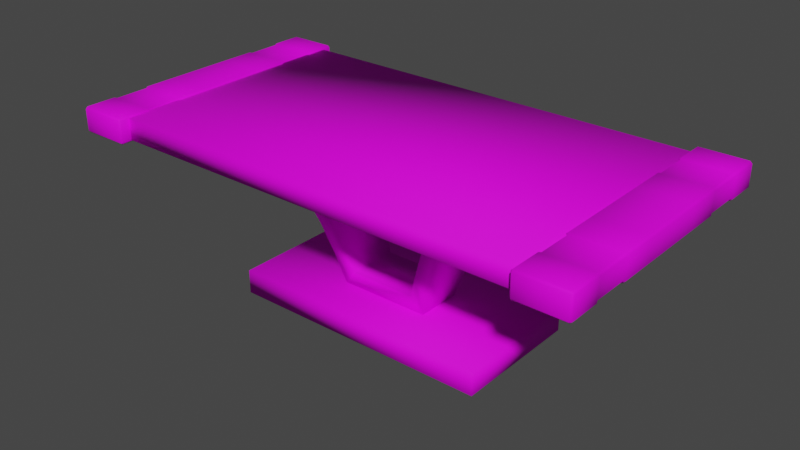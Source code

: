 # Source: Table_V2.blend  (saved by Blender 3.2.14; exported with 4.5.12 LTS)
import bpy
from mathutils import Matrix  # noqa: F401  (used for matrix-valued properties, if any)

bpy.ops.wm.read_factory_settings(use_empty=True)
scene = bpy.context.scene
scene.name = 'Scene'

# ---- collections
col_collection = bpy.data.collections.new('Collection'); scene.collection.children.link(col_collection)

# ---- images (referenced by path relative to the original .blend; pixels are not part of the script)
import os
ASSET_DIR = os.environ.get("B2B_ASSET_DIR", "")  # directory of the original .blend (textures are referenced by path, not embedded)
HERE = os.path.dirname(os.path.abspath(__file__))  # packed textures are extracted next to this script under _unpacked/

def load_image(name, relpath, width, height, colorspace="sRGB"):
    """Load a texture the original file referenced (path relative to the .blend, or extracted next to this script)."""
    p = next((c for c in (os.path.join(HERE, relpath), os.path.join(ASSET_DIR, relpath)) if relpath and os.path.exists(c)), "")
    if p:
        img = bpy.data.images.load(p, check_existing=True)
        img.name = name
    else:  # same state as the original file: an image datablock whose file is absent (Cycles renders it pink)
        img = bpy.data.images.new(name, width, height)
        img.source = "FILE"
        img.filepath = "//" + (relpath or name)
    img.colorspace_settings.name = colorspace
    return img
img_blue_sci_fi_table_texture_png = load_image('Blue Sci Fi Table Texture.png', 'Blue Sci Fi Table Texture.png', 1024, 1024, 'sRGB')

# ---- materials (node trees are filled in below, after node groups)
mat_table = bpy.data.materials.new('Table')
mat_table.alpha_threshold = 0.0
mat_table.use_transparent_shadow = False
mat_table.line_color = (0.0, 0.0, 0.0, 1.0)

# ---- material node trees
mat_table.use_nodes = True; mat_table.node_tree.nodes.clear()
_N = mat_table.node_tree.nodes; _L = mat_table.node_tree.links
n0 = _N.new('ShaderNodeOutputMaterial'); n0.name = 'Material Output'; n0.location = (300, 300)
n1 = _N.new('ShaderNodeBsdfPrincipled'); n1.name = 'Principled BSDF'; n1.location = (10, 300)
n1.distribution = 'GGX'
n1.subsurface_method = 'RANDOM_WALK_SKIN'
n1.inputs[2].default_value = 0.7727
n1.inputs[3].default_value = 1.45
n1.inputs[13].default_value = 0.1758
n1.inputs[27].default_value = (0.0, 0.0, 0.0, 1.0)
n1.inputs[28].default_value = 1.0
n2 = _N.new('ShaderNodeTexImage'); n2.name = 'Image Texture'; n2.location = (-347, 174)
n2.image = img_blue_sci_fi_table_texture_png
_L.new(n1.outputs[0], n0.inputs[0])
_L.new(n2.outputs[0], n1.inputs[0])
n0.is_active_output = True

# ---- world
world_world = bpy.data.worlds.new('World'); scene.world = world_world
world_world.use_nodes = True; world_world.node_tree.nodes.clear()
_N = world_world.node_tree.nodes; _L = world_world.node_tree.links
n0 = _N.new('ShaderNodeOutputWorld'); n0.name = 'World Output'; n0.location = (300, 300)
n1 = _N.new('ShaderNodeBackground'); n1.name = 'Background'; n1.location = (10, 300)
n1.inputs[0].default_value = (0.05088, 0.05088, 0.05088, 1.0)
_L.new(n1.outputs[0], n0.inputs[0])
n0.is_active_output = True
world_world.color = (0.05088, 0.05088, 0.05088)
world_world.use_sun_shadow = False
world_world.sun_shadow_jitter_overblur = 0.0

# ---- meshes
me_cube_001 = bpy.data.meshes.new('Cube.001')
me_cube_001.from_pydata([(-3.135, -1.568, 0.02512), (-3.135, -1.568, 0.5955), (-3.135, 1.568, 0.02512), (-3.135, 1.568, 0.5955), (3.135, -1.568, 0.02512), (3.135, -1.568, 0.5955), (3.135, 1.568, 0.02512), (3.135, 1.568, 0.5955)], [], [(0, 1, 3, 2), (2, 3, 7, 6), (6, 7, 5, 4), (4, 5, 1, 0), (2, 6, 4, 0), (7, 3, 1, 5)])
me_cube_001.polygons.foreach_set('use_smooth', [True] * 6)
_uv = me_cube_001.uv_layers.new(name='UVMap')
_uv.uv.foreach_set('vector', [0.9114, 0.4273, 0.9114, 0.4589, 0.7372, 0.4589, 0.7372, 0.4273, 0.7055, 0.4589, 0.7372, 0.4589, 0.7372, 0.8073, 0.7055, 0.8073, 0.7372, 0.839, 0.7372, 0.8073, 0.9114, 0.8073, 0.9114, 0.839, 0.9431, 0.8073, 0.9114, 0.8073, 0.9114, 0.4589, 0.9431, 0.4589, 0.7381, 0.8078, 0.7381, 0.4594, 0.9123, 0.4594, 0.9123, 0.8078, 0.7372, 0.8073, 0.7372, 0.4589, 0.9114, 0.4589, 0.9114, 0.8073])
me_cube_001.materials.append(mat_table)
me_cube_001.update()
me_cube_002 = bpy.data.meshes.new('Cube.002')
me_cube_002.from_pydata([(-0.7877, -0.6036, 0.9688), (-1.718, -1.104, 3.094), (-0.7877, 0.6036, 0.9688), (-1.718, 1.104, 3.094), (0.7877, -0.6036, 0.9688), (1.718, -1.104, 3.094), (0.7877, 0.6036, 0.9688), (1.718, 1.104, 3.094), (-0.9391, -0.6809, 1.428), (-1.223, -0.8284, 2.172), (-1.594, -1.032, 2.936), (-1.594, 1.032, 2.936), (-1.223, 0.8284, 2.172), (-0.9391, 0.6809, 1.428), (1.594, 1.032, 2.936), (1.223, 0.8284, 2.172), (0.9391, 0.6809, 1.428), (1.594, -1.032, 2.936), (1.223, -0.8284, 2.172), (0.9391, -0.6809, 1.428), (-1.94, -0.9702, 2.743), (-2.493, -1.247, 3.466), (-1.316, 0.6578, 1.298), (-1.077, 0.5387, 0.5753), (1.077, 0.5387, 0.5753), (-2.493, 1.247, 3.466), (2.493, 1.247, 3.466), (1.316, 0.6578, 1.298), (1.316, -0.6578, 1.298), (1.077, -0.5387, 0.5753), (-1.077, -0.5387, 0.5753), (2.493, -1.247, 3.466), (-1.316, -0.6578, 1.298), (-1.591, -0.7954, 2.021), (-1.94, 0.9702, 2.743), (-1.591, 0.7954, 2.021), (1.94, 0.9702, 2.743), (1.591, 0.7954, 2.021), (1.94, -0.9702, 2.743), (1.591, -0.7954, 2.021)], [], [(20, 21, 25, 34), (13, 12, 9, 8), (36, 26, 31, 38), (2, 13, 8, 0), (23, 24, 29, 30), (26, 25, 21, 31), (6, 2, 0, 4), (16, 6, 4, 19), (15, 16, 19, 18), (24, 27, 28, 29), (27, 37, 39, 28), (37, 36, 38, 39), (14, 15, 18, 17), (7, 14, 17, 5), (3, 7, 5, 1), (30, 32, 22, 23), (32, 33, 35, 22), (33, 20, 34, 35), (10, 1, 21, 20), (13, 2, 23, 22), (2, 6, 24, 23), (7, 3, 25, 26), (6, 16, 27, 24), (19, 4, 29, 28), (4, 0, 30, 29), (1, 5, 31, 21), (0, 8, 32, 30), (8, 9, 33, 32), (9, 10, 20, 33), (3, 11, 34, 25), (11, 12, 35, 34), (12, 13, 22, 35), (14, 7, 26, 36), (15, 14, 36, 37), (16, 15, 37, 27), (5, 17, 38, 31), (17, 18, 39, 38), (18, 19, 28, 39), (12, 11, 10, 9), (11, 3, 1, 10)])
me_cube_002.polygons.foreach_set('use_smooth', [True] * 40)
_uv = me_cube_002.uv_layers.new(name='UVMap')
_uv.uv.foreach_set('vector', [0.3331, 0.08603, 0.397, 0.06662, 0.397, 0.2417, 0.3331, 0.2223, 0.2162, 0.108, 0.2942, 0.09361, 0.2942, 0.2558, 0.2162, 0.2414, 0.3331, 0.08603, 0.397, 0.06662, 0.397, 0.2417, 0.3331, 0.2223, 0.1689, 0.1156, 0.2162, 0.108, 0.2162, 0.2414, 0.1689, 0.2338, 0.283, 0.06661, 0.283, 0.2947, 0.1689, 0.2947, 0.1689, 0.06661, 0.1689, 0.06661, 0.397, 0.06661, 0.397, 0.1807, 0.1689, 0.1807, 0.1689, 0.2947, 0.1689, 0.06662, 0.3437, 0.06662, 0.3437, 0.2947, 0.2162, 0.2414, 0.1689, 0.2338, 0.1689, 0.1156, 0.2162, 0.108, 0.2942, 0.2558, 0.2162, 0.2414, 0.2162, 0.108, 0.2942, 0.0936, 0.1689, 0.1163, 0.2224, 0.108, 0.2224, 0.2004, 0.1689, 0.192, 0.2224, 0.108, 0.2767, 0.09831, 0.2767, 0.2101, 0.2224, 0.2004, 0.2767, 0.09831, 0.3331, 0.08603, 0.3331, 0.2223, 0.2767, 0.2101, 0.3774, 0.2758, 0.2942, 0.2558, 0.2942, 0.0936, 0.3774, 0.07367, 0.397, 0.2828, 0.3774, 0.2758, 0.3774, 0.07367, 0.397, 0.06662, 0.397, 0.2132, 0.1689, 0.2132, 0.1689, 0.06662, 0.397, 0.06662, 0.1689, 0.1163, 0.2224, 0.108, 0.2224, 0.2004, 0.1689, 0.192, 0.2224, 0.108, 0.2767, 0.09831, 0.2767, 0.2101, 0.2224, 0.2004, 0.2767, 0.09831, 0.3331, 0.08603, 0.3331, 0.2223, 0.2767, 0.2101, 0.2794, 0.2536, 0.2873, 0.2593, 0.3055, 0.2947, 0.2701, 0.2694, 0.2085, 0.1377, 0.1872, 0.1446, 0.1689, 0.1314, 0.2024, 0.1205, 0.1872, 0.1446, 0.1872, 0.2167, 0.1689, 0.23, 0.1689, 0.1314, 0.2873, 0.2593, 0.2873, 0.1021, 0.3055, 0.06662, 0.3055, 0.2947, 0.1872, 0.2167, 0.2085, 0.2236, 0.2024, 0.2409, 0.1689, 0.23, 0.2085, 0.1377, 0.1872, 0.1446, 0.1689, 0.1314, 0.2024, 0.1205, 0.1872, 0.1446, 0.1872, 0.2167, 0.1689, 0.23, 0.1689, 0.1314, 0.2873, 0.2593, 0.2873, 0.1021, 0.3055, 0.06662, 0.3055, 0.2947, 0.1872, 0.2167, 0.2085, 0.2236, 0.2024, 0.2409, 0.1689, 0.23, 0.2085, 0.2236, 0.2432, 0.2366, 0.2361, 0.2534, 0.2024, 0.2409, 0.2432, 0.2366, 0.2794, 0.2536, 0.2701, 0.2694, 0.2361, 0.2534, 0.2873, 0.1021, 0.2793, 0.1077, 0.2701, 0.0919, 0.3055, 0.06662, 0.2793, 0.1077, 0.2432, 0.1247, 0.2361, 0.1079, 0.2701, 0.0919, 0.2432, 0.1247, 0.2085, 0.1377, 0.2024, 0.1205, 0.2361, 0.1079, 0.2794, 0.2536, 0.2873, 0.2593, 0.3055, 0.2947, 0.2701, 0.2694, 0.2432, 0.2366, 0.2794, 0.2536, 0.2701, 0.2694, 0.2361, 0.2534, 0.2085, 0.2236, 0.2432, 0.2366, 0.2361, 0.2534, 0.2024, 0.2409, 0.2873, 0.1021, 0.2793, 0.1077, 0.2701, 0.0919, 0.3055, 0.06662, 0.2793, 0.1077, 0.2432, 0.1247, 0.2361, 0.1079, 0.2701, 0.0919, 0.2432, 0.1247, 0.2085, 0.1377, 0.2024, 0.1205, 0.2361, 0.1079, 0.2942, 0.09361, 0.3774, 0.07367, 0.3774, 0.2758, 0.2942, 0.2558, 0.3774, 0.07367, 0.397, 0.06662, 0.397, 0.2828, 0.3774, 0.2758])
me_cube_002.materials.append(mat_table)
me_cube_002.update()
me_cube_003 = bpy.data.meshes.new('Cube.003')
me_cube_003.from_pydata([(-6.0, -3.0, 3.75), (-6.0, -3.0, 4.25), (-6.0, 3.0, 3.75), (-6.0, 3.0, 4.25), (6.0, -3.0, 3.75), (6.0, -3.0, 4.25), (6.0, 3.0, 3.75), (6.0, 3.0, 4.25)], [], [(0, 1, 3, 2), (2, 3, 7, 6), (6, 7, 5, 4), (4, 5, 1, 0), (2, 6, 4, 0), (7, 3, 1, 5)])
me_cube_003.polygons.foreach_set('use_smooth', [True] * 6)
_uv = me_cube_003.uv_layers.new(name='UVMap')
_uv.uv.foreach_set('vector', [0.2993, 0.4151, 0.2993, 0.4336, 0.07796, 0.4336, 0.07796, 0.4151, 0.05952, 0.4336, 0.07796, 0.4336, 0.07796, 0.8762, 0.05952, 0.8762, 0.07796, 0.8946, 0.07796, 0.8762, 0.2993, 0.8762, 0.2993, 0.8946, 0.3177, 0.8762, 0.2993, 0.8762, 0.2993, 0.4336, 0.3177, 0.4336, 0.07539, 0.8771, 0.07539, 0.4345, 0.2967, 0.4345, 0.2967, 0.8771, 0.07796, 0.8762, 0.07796, 0.4336, 0.2993, 0.4336, 0.2993, 0.8762])
me_cube_003.materials.append(mat_table)
me_cube_003.update()
me_cube_004 = bpy.data.meshes.new('Cube.004')
me_cube_004.from_pydata([(-3.135, -1.568, 3.299), (-3.135, -1.568, 3.799), (-3.135, 1.568, 3.299), (-3.135, 1.568, 3.799), (3.135, -1.568, 3.299), (3.135, -1.568, 3.799), (3.135, 1.568, 3.299), (3.135, 1.568, 3.799)], [], [(0, 1, 3, 2), (2, 3, 7, 6), (6, 7, 5, 4), (4, 5, 1, 0), (2, 6, 4, 0), (7, 3, 1, 5)])
me_cube_004.polygons.foreach_set('use_smooth', [True] * 6)
_uv = me_cube_004.uv_layers.new(name='UVMap')
_uv.uv.foreach_set('vector', [0.5994, 0.4224, 0.5994, 0.4533, 0.4057, 0.4533, 0.4057, 0.4224, 0.3748, 0.4533, 0.4057, 0.4533, 0.4057, 0.8406, 0.3748, 0.8406, 0.4057, 0.8715, 0.4057, 0.8406, 0.5994, 0.8406, 0.5994, 0.8715, 0.6303, 0.8406, 0.5994, 0.8406, 0.5994, 0.4533, 0.6303, 0.4533, 0.4063, 0.8385, 0.4063, 0.4512, 0.5999, 0.4512, 0.5999, 0.8385, 0.4057, 0.8406, 0.4057, 0.4533, 0.5994, 0.4533, 0.5994, 0.8406])
me_cube_004.materials.append(mat_table)
me_cube_004.update()
me_cube_005 = bpy.data.meshes.new('Cube.005')
me_cube_005.from_pydata([(5.022, -3.21, 3.703), (5.022, -3.259, 3.753), (4.973, -3.21, 3.753), (4.973, -3.21, 4.247), (5.022, -3.259, 4.247), (5.022, -3.21, 4.297), (4.973, 3.21, 3.753), (5.022, 3.259, 3.753), (5.022, 3.21, 3.703), (5.022, 3.21, 4.297), (5.022, 3.259, 4.247), (4.973, 3.21, 4.247), (6.172, -3.21, 3.753), (6.122, -3.259, 3.753), (6.122, -3.21, 3.703), (6.122, -3.21, 4.297), (6.122, -3.259, 4.247), (6.172, -3.21, 4.247), (6.122, 3.21, 3.703), (6.122, 3.259, 3.753), (6.172, 3.21, 3.753), (6.122, 3.21, 4.297), (6.172, 3.21, 4.247), (6.122, 3.259, 4.247), (4.973, 2.494, 3.753), (5.022, 2.494, 3.703), (4.973, 1.58, 3.753), (5.022, 1.58, 3.703), (5.022, 0.8148, 3.703), (4.973, 0.8148, 3.753), (5.022, 0.0, 3.703), (4.973, 0.0, 3.753), (5.022, -0.8148, 3.703), (4.973, -0.8148, 3.753), (4.973, -1.58, 3.753), (5.022, -1.58, 3.703), (4.973, -2.494, 3.753), (5.022, -2.494, 3.703), (4.973, -2.494, 4.247), (5.022, -2.494, 4.297), (4.973, -1.58, 4.247), (5.022, -1.58, 4.297), (5.022, -0.8148, 4.297), (4.973, -0.8148, 4.247), (5.022, 0.0, 4.297), (4.973, 0.0, 4.247), (5.022, 0.8148, 4.297), (4.973, 0.8148, 4.247), (4.973, 1.58, 4.247), (5.022, 1.58, 4.297), (4.973, 2.494, 4.247), (5.022, 2.494, 4.297), (6.172, -2.494, 3.753), (6.122, -2.494, 3.703), (6.172, -1.58, 3.753), (6.122, -1.58, 3.703), (6.122, -0.8148, 3.703), (6.172, -0.8148, 3.753), (6.122, 0.0, 3.703), (6.172, 0.0, 3.753), (6.122, 0.8148, 3.703), (6.172, 0.8148, 3.753), (6.172, 1.58, 3.753), (6.122, 1.58, 3.703), (6.172, 2.494, 3.753), (6.122, 2.494, 3.703), (6.172, 2.494, 4.247), (6.122, 2.494, 4.297), (6.172, 1.58, 4.247), (6.122, 1.58, 4.297), (6.122, 0.8148, 4.297), (6.172, 0.8148, 4.247), (6.122, 0.0, 4.297), (6.172, 0.0, 4.247), (6.122, -0.8148, 4.297), (6.172, -0.8148, 4.247), (6.172, -1.58, 4.247), (6.122, -1.58, 4.297), (6.172, -2.494, 4.247), (6.122, -2.494, 4.297), (5.049, 2.444, 3.722), (4.99, 2.444, 3.782), (5.049, 1.63, 3.722), (4.99, 1.63, 3.782), (5.049, -1.63, 3.722), (4.99, -1.63, 3.782), (4.99, -2.444, 3.782), (5.049, -2.444, 3.722), (5.049, -2.444, 4.278), (4.99, -2.444, 4.218), (5.049, -1.63, 4.278), (4.99, -1.63, 4.218), (4.99, 1.63, 4.218), (5.049, 1.63, 4.278), (5.049, 2.444, 4.278), (4.99, 2.444, 4.218), (6.095, -2.444, 3.722), (6.154, -2.444, 3.782), (6.095, -1.63, 3.722), (6.154, -1.63, 3.782), (6.154, 1.63, 3.782), (6.095, 1.63, 3.722), (6.154, 2.444, 3.782), (6.095, 2.444, 3.722), (6.095, 2.444, 4.278), (6.154, 2.444, 4.218), (6.095, 1.63, 4.278), (6.154, 1.63, 4.218), (6.154, -1.63, 4.218), (6.095, -1.63, 4.278), (6.154, -2.444, 4.218), (6.095, -2.444, 4.278), (-5.022, -3.21, 3.703), (-5.022, -3.259, 3.753), (-4.973, -3.21, 3.753), (-4.973, -3.21, 4.247), (-5.022, -3.259, 4.247), (-5.022, -3.21, 4.297), (-4.973, 3.21, 3.753), (-5.022, 3.259, 3.753), (-5.022, 3.21, 3.703), (-5.022, 3.21, 4.297), (-5.022, 3.259, 4.247), (-4.973, 3.21, 4.247), (-6.172, -3.21, 3.753), (-6.122, -3.259, 3.753), (-6.122, -3.21, 3.703), (-6.122, -3.21, 4.297), (-6.122, -3.259, 4.247), (-6.172, -3.21, 4.247), (-6.122, 3.21, 3.703), (-6.122, 3.259, 3.753), (-6.172, 3.21, 3.753), (-6.122, 3.21, 4.297), (-6.172, 3.21, 4.247), (-6.122, 3.259, 4.247), (-4.973, 2.494, 3.753), (-5.022, 2.494, 3.703), (-4.973, 1.58, 3.753), (-5.022, 1.58, 3.703), (-5.022, 0.8148, 3.703), (-4.973, 0.8148, 3.753), (-5.022, 0.0, 3.703), (-4.973, 0.0, 3.753), (-5.022, -0.8148, 3.703), (-4.973, -0.8148, 3.753), (-4.973, -1.58, 3.753), (-5.022, -1.58, 3.703), (-4.973, -2.494, 3.753), (-5.022, -2.494, 3.703), (-4.973, -2.494, 4.247), (-5.022, -2.494, 4.297), (-4.973, -1.58, 4.247), (-5.022, -1.58, 4.297), (-5.022, -0.8148, 4.297), (-4.973, -0.8148, 4.247), (-5.022, 0.0, 4.297), (-4.973, 0.0, 4.247), (-5.022, 0.8148, 4.297), (-4.973, 0.8148, 4.247), (-4.973, 1.58, 4.247), (-5.022, 1.58, 4.297), (-4.973, 2.494, 4.247), (-5.022, 2.494, 4.297), (-6.172, -2.494, 3.753), (-6.122, -2.494, 3.703), (-6.172, -1.58, 3.753), (-6.122, -1.58, 3.703), (-6.122, -0.8148, 3.703), (-6.172, -0.8148, 3.753), (-6.122, 0.0, 3.703), (-6.172, 0.0, 3.753), (-6.122, 0.8148, 3.703), (-6.172, 0.8148, 3.753), (-6.172, 1.58, 3.753), (-6.122, 1.58, 3.703), (-6.172, 2.494, 3.753), (-6.122, 2.494, 3.703), (-6.172, 2.494, 4.247), (-6.122, 2.494, 4.297), (-6.172, 1.58, 4.247), (-6.122, 1.58, 4.297), (-6.122, 0.8148, 4.297), (-6.172, 0.8148, 4.247), (-6.122, 0.0, 4.297), (-6.172, 0.0, 4.247), (-6.122, -0.8148, 4.297), (-6.172, -0.8148, 4.247), (-6.172, -1.58, 4.247), (-6.122, -1.58, 4.297), (-6.172, -2.494, 4.247), (-6.122, -2.494, 4.297), (-5.049, 2.444, 3.722), (-4.99, 2.444, 3.782), (-5.049, 1.63, 3.722), (-4.99, 1.63, 3.782), (-5.049, -1.63, 3.722), (-4.99, -1.63, 3.782), (-4.99, -2.444, 3.782), (-5.049, -2.444, 3.722), (-5.049, -2.444, 4.278), (-4.99, -2.444, 4.218), (-5.049, -1.63, 4.278), (-4.99, -1.63, 4.218), (-4.99, 1.63, 4.218), (-5.049, 1.63, 4.278), (-5.049, 2.444, 4.278), (-4.99, 2.444, 4.218), (-6.095, -2.444, 3.722), (-6.154, -2.444, 3.782), (-6.095, -1.63, 3.722), (-6.154, -1.63, 3.782), (-6.154, 1.63, 3.782), (-6.095, 1.63, 3.722), (-6.154, 2.444, 3.782), (-6.095, 2.444, 3.722), (-6.095, 2.444, 4.278), (-6.154, 2.444, 4.218), (-6.095, 1.63, 4.278), (-6.154, 1.63, 4.218), (-6.154, -1.63, 4.218), (-6.095, -1.63, 4.278), (-6.154, -2.444, 4.218), (-6.095, -2.444, 4.278)], [], [(21, 9, 51, 67), (8, 18, 65, 25), (20, 22, 66, 64), (37, 53, 14, 0), (79, 39, 5, 15), (7, 10, 23, 19), (52, 78, 17, 12), (50, 24, 81, 95), (63, 27, 82, 101), (69, 49, 46, 70), (70, 46, 44, 72), (35, 55, 98, 84), (36, 38, 89, 86), (24, 50, 11, 6), (78, 52, 97, 110), (81, 24, 25, 80), (33, 43, 45, 31), (34, 40, 43, 33), (54, 76, 108, 99), (29, 47, 48, 26), (36, 86, 87, 37), (83, 92, 95, 81), (26, 48, 92, 83), (62, 68, 71, 61), (61, 71, 73, 59), (40, 34, 85, 91), (53, 37, 87, 96), (13, 16, 4, 1), (74, 42, 41, 77), (32, 56, 55, 35), (30, 58, 56, 32), (28, 60, 58, 30), (27, 63, 60, 28), (35, 84, 85, 34), (99, 108, 110, 97), (104, 94, 93, 106), (86, 89, 91, 85), (109, 90, 88, 111), (102, 105, 107, 100), (84, 98, 96, 87), (80, 103, 101, 82), (31, 45, 47, 29), (25, 65, 103, 80), (68, 62, 100, 107), (59, 73, 75, 57), (64, 66, 105, 102), (72, 44, 42, 74), (57, 75, 76, 54), (0, 1, 2), (3, 4, 5), (6, 7, 8), (9, 10, 11), (12, 13, 14), (15, 16, 17), (18, 19, 20), (21, 22, 23), (50, 95, 94, 51), (92, 48, 49, 93), (90, 41, 40, 91), (89, 38, 39, 88), (97, 52, 53, 96), (98, 55, 54, 99), (63, 101, 100, 62), (103, 65, 64, 102), (78, 110, 111, 79), (77, 109, 108, 76), (106, 69, 68, 107), (67, 104, 105, 66), (67, 51, 94, 104), (49, 69, 106, 93), (77, 41, 90, 109), (39, 79, 111, 88), (37, 0, 2, 36), (1, 4, 3, 2), (51, 9, 11, 50), (10, 7, 6, 11), (18, 8, 7, 19), (9, 21, 23, 10), (22, 20, 19, 23), (65, 18, 20, 64), (79, 15, 17, 78), (16, 13, 12, 17), (0, 14, 13, 1), (15, 5, 4, 16), (8, 25, 24, 6), (27, 28, 29, 26), (28, 30, 31, 29), (30, 32, 33, 31), (32, 35, 34, 33), (5, 39, 38, 3), (41, 42, 43, 40), (42, 44, 45, 43), (44, 46, 47, 45), (46, 49, 48, 47), (14, 53, 52, 12), (55, 56, 57, 54), (56, 58, 59, 57), (58, 60, 61, 59), (60, 63, 62, 61), (21, 67, 66, 22), (69, 70, 71, 68), (70, 72, 73, 71), (72, 74, 75, 73), (74, 77, 76, 75), (80, 82, 83, 81), (84, 87, 86, 85), (88, 90, 91, 89), (93, 94, 95, 92), (96, 98, 99, 97), (101, 103, 102, 100), (104, 106, 107, 105), (109, 111, 110, 108), (2, 3, 38, 36), (26, 83, 82, 27), (133, 179, 163, 121), (120, 137, 177, 130), (132, 176, 178, 134), (149, 112, 126, 165), (191, 127, 117, 151), (119, 131, 135, 122), (164, 124, 129, 190), (162, 207, 193, 136), (175, 213, 194, 139), (181, 182, 158, 161), (182, 184, 156, 158), (147, 196, 210, 167), (148, 198, 201, 150), (136, 118, 123, 162), (190, 222, 209, 164), (193, 192, 137, 136), (145, 143, 157, 155), (146, 145, 155, 152), (166, 211, 220, 188), (141, 138, 160, 159), (148, 149, 199, 198), (195, 193, 207, 204), (138, 195, 204, 160), (174, 173, 183, 180), (173, 171, 185, 183), (152, 203, 197, 146), (165, 208, 199, 149), (125, 113, 116, 128), (186, 189, 153, 154), (144, 147, 167, 168), (142, 144, 168, 170), (140, 142, 170, 172), (139, 140, 172, 175), (147, 146, 197, 196), (211, 209, 222, 220), (216, 218, 205, 206), (198, 197, 203, 201), (221, 223, 200, 202), (214, 212, 219, 217), (196, 199, 208, 210), (192, 194, 213, 215), (143, 141, 159, 157), (137, 192, 215, 177), (180, 219, 212, 174), (171, 169, 187, 185), (176, 214, 217, 178), (184, 186, 154, 156), (169, 166, 188, 187), (112, 114, 113), (115, 117, 116), (118, 120, 119), (121, 123, 122), (124, 126, 125), (127, 129, 128), (130, 132, 131), (133, 135, 134), (162, 163, 206, 207), (204, 205, 161, 160), (202, 203, 152, 153), (201, 200, 151, 150), (209, 208, 165, 164), (210, 211, 166, 167), (175, 174, 212, 213), (215, 214, 176, 177), (190, 191, 223, 222), (189, 188, 220, 221), (218, 219, 180, 181), (179, 178, 217, 216), (179, 216, 206, 163), (161, 205, 218, 181), (189, 221, 202, 153), (151, 200, 223, 191), (149, 148, 114, 112), (113, 114, 115, 116), (163, 162, 123, 121), (122, 123, 118, 119), (130, 131, 119, 120), (121, 122, 135, 133), (134, 135, 131, 132), (177, 176, 132, 130), (191, 190, 129, 127), (128, 129, 124, 125), (112, 113, 125, 126), (127, 128, 116, 117), (120, 118, 136, 137), (139, 138, 141, 140), (140, 141, 143, 142), (142, 143, 145, 144), (144, 145, 146, 147), (117, 115, 150, 151), (153, 152, 155, 154), (154, 155, 157, 156), (156, 157, 159, 158), (158, 159, 160, 161), (126, 124, 164, 165), (167, 166, 169, 168), (168, 169, 171, 170), (170, 171, 173, 172), (172, 173, 174, 175), (133, 134, 178, 179), (181, 180, 183, 182), (182, 183, 185, 184), (184, 185, 187, 186), (186, 187, 188, 189), (192, 193, 195, 194), (196, 197, 198, 199), (200, 201, 203, 202), (205, 204, 207, 206), (208, 209, 211, 210), (213, 212, 214, 215), (216, 217, 219, 218), (221, 220, 222, 223), (114, 148, 150, 115), (138, 139, 194, 195)])
me_cube_005.polygons.foreach_set('use_smooth', [True] * 228)
_uv = me_cube_005.uv_layers.new(name='UVMap')
_uv.uv.foreach_set('vector', [0.8253, 0.1431, 0.8716, 0.09293, 0.9049, 0.1275, 0.8544, 0.1724, 0.8419, 0.06587, 0.7954, 0.1169, 0.7622, 0.08666, 0.8087, 0.03562, 0.7963, 0.1234, 0.8184, 0.1442, 0.7844, 0.1738, 0.7665, 0.1504, 0.7709, 0.07331, 0.8234, 0.02961, 0.8518, 0.06378, 0.7993, 0.1075, 0.9061, 0.127, 0.8535, 0.1714, 0.8252, 0.1372, 0.8766, 0.09473, 0.8452, 0.06882, 0.8681, 0.08973, 0.8216, 0.1408, 0.7987, 0.1199, 0.8861, 0.03299, 0.9116, 0.05413, 0.8776, 0.08797, 0.8582, 0.06479, 0.8996, 0.05403, 0.876, 0.03297, 0.8794, 0.03136, 0.9009, 0.05038, 0.7737, 0.1244, 0.7628, 0.1696, 0.7609, 0.1679, 0.7713, 0.1246, 0.7754, 0.1003, 0.7751, 0.05639, 0.8051, 0.05475, 0.8049, 0.1009, 0.8049, 0.1009, 0.8051, 0.05475, 0.8397, 0.05464, 0.8386, 0.1018, 0.9102, 0.1749, 0.9025, 0.1274, 0.905, 0.1277, 0.9124, 0.1732, 0.7664, 0.1364, 0.7808, 0.1617, 0.777, 0.1617, 0.7644, 0.1391, 0.876, 0.03297, 0.8996, 0.05403, 0.8704, 0.08595, 0.8487, 0.06597, 0.9116, 0.05413, 0.8861, 0.03299, 0.8895, 0.03125, 0.9124, 0.04992, 0.8794, 0.03136, 0.876, 0.03297, 0.8729, 0.02964, 0.8759, 0.02668, 0.8766, 0.03166, 0.8747, 0.05325, 0.8398, 0.05165, 0.8402, 0.02981, 0.909, 0.03663, 0.9052, 0.05619, 0.8747, 0.05325, 0.8766, 0.03166, 0.9024, 0.1248, 0.9023, 0.1054, 0.9046, 0.1061, 0.9046, 0.124, 0.8039, 0.03044, 0.805, 0.05181, 0.7749, 0.05379, 0.7724, 0.03407, 0.7664, 0.1364, 0.7644, 0.1391, 0.7609, 0.1354, 0.7639, 0.1333, 0.5052, 0.08082, 0.5297, 0.08082, 0.5297, 0.1265, 0.5052, 0.1265, 0.7724, 0.03407, 0.7749, 0.05379, 0.7725, 0.05331, 0.7704, 0.03528, 0.7739, 0.1219, 0.7752, 0.1028, 0.8048, 0.1037, 0.8038, 0.1241, 0.8038, 0.1241, 0.8048, 0.1037, 0.8386, 0.1047, 0.8381, 0.1256, 0.9052, 0.05619, 0.909, 0.03663, 0.911, 0.03798, 0.9076, 0.05586, 0.8234, 0.02961, 0.7709, 0.07331, 0.7701, 0.06971, 0.82, 0.02819, 0.8546, 0.06711, 0.8742, 0.09073, 0.8217, 0.1344, 0.8021, 0.1108, 0.8725, 0.1025, 0.8745, 0.05622, 0.9048, 0.05877, 0.9023, 0.1028, 0.8745, 0.1776, 0.8725, 0.1288, 0.9025, 0.1274, 0.9102, 0.1749, 0.8366, 0.1778, 0.838, 0.1286, 0.8725, 0.1288, 0.8745, 0.1776, 0.7986, 0.1754, 0.8036, 0.127, 0.838, 0.1286, 0.8366, 0.1778, 0.7628, 0.1696, 0.7737, 0.1244, 0.8036, 0.127, 0.7986, 0.1754, 0.9098, 0.03382, 0.9124, 0.03449, 0.911, 0.03798, 0.909, 0.03663, 0.6223, 0.1265, 0.5978, 0.1265, 0.5978, 0.08082, 0.6223, 0.08082, 0.593, 0.1265, 0.5344, 0.1265, 0.5344, 0.08082, 0.593, 0.08082, 0.5052, 0.08082, 0.5297, 0.08082, 0.5297, 0.1265, 0.5052, 0.1265, 0.593, 0.1265, 0.5344, 0.1265, 0.5344, 0.08082, 0.593, 0.08082, 0.6223, 0.1265, 0.5978, 0.1265, 0.5978, 0.08082, 0.6223, 0.08082, 0.6857, 0.1265, 0.627, 0.1265, 0.627, 0.08082, 0.6857, 0.08082, 0.6857, 0.1265, 0.627, 0.1265, 0.627, 0.08082, 0.6857, 0.08082, 0.8402, 0.02981, 0.8398, 0.05165, 0.805, 0.05181, 0.8039, 0.03044, 0.8087, 0.03562, 0.7622, 0.08666, 0.761, 0.08316, 0.8051, 0.03468, 0.7752, 0.1028, 0.7739, 0.1219, 0.7718, 0.121, 0.773, 0.1034, 0.8381, 0.1256, 0.8386, 0.1047, 0.8724, 0.1054, 0.8724, 0.1259, 0.7665, 0.1504, 0.7844, 0.1738, 0.7807, 0.1743, 0.7649, 0.1534, 0.8386, 0.1018, 0.8397, 0.05464, 0.8745, 0.05622, 0.8725, 0.1025, 0.8724, 0.1259, 0.8724, 0.1054, 0.9023, 0.1054, 0.9024, 0.1248, 0.7975, 0.1102, 0.8021, 0.1108, 0.7993, 0.114, 0.8212, 0.1395, 0.8217, 0.1344, 0.8252, 0.1372, 0.8487, 0.06597, 0.8452, 0.06882, 0.8449, 0.06384, 0.8731, 0.08956, 0.8681, 0.08973, 0.8704, 0.08595, 0.8582, 0.06479, 0.8546, 0.06711, 0.8546, 0.06249, 0.8766, 0.09473, 0.8742, 0.09073, 0.8793, 0.09114, 0.794, 0.1199, 0.7987, 0.1199, 0.7963, 0.1234, 0.8253, 0.1431, 0.8218, 0.1456, 0.8216, 0.1408, 0.8996, 0.05403, 0.9009, 0.05038, 0.9057, 0.05339, 0.9032, 0.05657, 0.7725, 0.05331, 0.7749, 0.05379, 0.7751, 0.05639, 0.7727, 0.05707, 0.9071, 0.05955, 0.9048, 0.05877, 0.9052, 0.05619, 0.9076, 0.05586, 0.8533, 0.1776, 0.8506, 0.1747, 0.8535, 0.1714, 0.8568, 0.1733, 0.8895, 0.03125, 0.8861, 0.03299, 0.883, 0.02967, 0.8859, 0.02668, 0.905, 0.1277, 0.9025, 0.1274, 0.9024, 0.1248, 0.9046, 0.124, 0.7737, 0.1244, 0.7713, 0.1246, 0.7718, 0.121, 0.7739, 0.1219, 0.7609, 0.1502, 0.7636, 0.1477, 0.7665, 0.1504, 0.7649, 0.1534, 0.91, 0.1245, 0.9124, 0.1277, 0.9074, 0.1304, 0.9061, 0.127, 0.9023, 0.1028, 0.9046, 0.1023, 0.9046, 0.1061, 0.9023, 0.1054, 0.7731, 0.09971, 0.7754, 0.1003, 0.7752, 0.1028, 0.773, 0.1034, 0.8544, 0.1724, 0.8575, 0.174, 0.8545, 0.1781, 0.8519, 0.1756, 0.8544, 0.1724, 0.9049, 0.1275, 0.9057, 0.131, 0.8575, 0.174, 0.7751, 0.05639, 0.7754, 0.1003, 0.7731, 0.09971, 0.7727, 0.05707, 0.9023, 0.1028, 0.9048, 0.05877, 0.9071, 0.05955, 0.9046, 0.1023, 0.8535, 0.1714, 0.9061, 0.127, 0.9074, 0.1304, 0.8568, 0.1733, 0.7639, 0.1333, 0.7975, 0.1102, 0.7993, 0.114, 0.7664, 0.1364, 0.8021, 0.1108, 0.8217, 0.1344, 0.8181, 0.1374, 0.7993, 0.114, 0.9032, 0.05657, 0.8731, 0.08956, 0.8704, 0.08595, 0.8996, 0.05403, 0.8681, 0.08973, 0.8452, 0.06882, 0.8487, 0.06597, 0.8704, 0.08595, 0.7954, 0.1169, 0.8419, 0.06587, 0.8452, 0.06882, 0.7987, 0.1199, 0.8716, 0.09293, 0.8253, 0.1431, 0.8216, 0.1408, 0.8681, 0.08973, 0.8184, 0.1442, 0.7963, 0.1234, 0.7987, 0.1199, 0.8216, 0.1408, 0.7636, 0.1477, 0.794, 0.1199, 0.7963, 0.1234, 0.7665, 0.1504, 0.9061, 0.127, 0.8766, 0.09473, 0.8793, 0.09114, 0.91, 0.1245, 0.8742, 0.09073, 0.8546, 0.06711, 0.8582, 0.06479, 0.8776, 0.08797, 0.7993, 0.1075, 0.8518, 0.06378, 0.8546, 0.06711, 0.8021, 0.1108, 0.8766, 0.09473, 0.8252, 0.1372, 0.8217, 0.1344, 0.8742, 0.09073, 0.8449, 0.06384, 0.8729, 0.02964, 0.876, 0.03297, 0.8487, 0.06597, 0.7717, 0.03131, 0.8037, 0.02734, 0.8039, 0.03044, 0.7724, 0.03407, 0.8037, 0.02734, 0.8403, 0.02668, 0.8402, 0.02981, 0.8039, 0.03044, 0.8403, 0.02668, 0.8769, 0.0286, 0.8766, 0.03166, 0.8402, 0.02981, 0.8769, 0.0286, 0.9098, 0.03382, 0.909, 0.03663, 0.8766, 0.03166, 0.8252, 0.1372, 0.8535, 0.1714, 0.8506, 0.1747, 0.8212, 0.1395, 0.9048, 0.05877, 0.8745, 0.05622, 0.8747, 0.05325, 0.9052, 0.05619, 0.8745, 0.05622, 0.8397, 0.05464, 0.8398, 0.05165, 0.8747, 0.05325, 0.8397, 0.05464, 0.8051, 0.05475, 0.805, 0.05181, 0.8398, 0.05165, 0.8051, 0.05475, 0.7751, 0.05639, 0.7749, 0.05379, 0.805, 0.05181, 0.8546, 0.06249, 0.883, 0.02967, 0.8861, 0.03299, 0.8582, 0.06479, 0.9025, 0.1274, 0.8725, 0.1288, 0.8724, 0.1259, 0.9024, 0.1248, 0.8725, 0.1288, 0.838, 0.1286, 0.8381, 0.1256, 0.8724, 0.1259, 0.838, 0.1286, 0.8036, 0.127, 0.8038, 0.1241, 0.8381, 0.1256, 0.8036, 0.127, 0.7737, 0.1244, 0.7739, 0.1219, 0.8038, 0.1241, 0.8253, 0.1431, 0.8544, 0.1724, 0.8519, 0.1756, 0.8218, 0.1456, 0.7754, 0.1003, 0.8049, 0.1009, 0.8048, 0.1037, 0.7752, 0.1028, 0.8049, 0.1009, 0.8386, 0.1018, 0.8386, 0.1047, 0.8048, 0.1037, 0.8386, 0.1018, 0.8725, 0.1025, 0.8724, 0.1054, 0.8386, 0.1047, 0.8725, 0.1025, 0.9023, 0.1028, 0.9023, 0.1054, 0.8724, 0.1054, 0.5004, 0.1265, 0.5004, 0.08082, 0.5052, 0.08082, 0.5052, 0.1265, 0.5004, 0.1265, 0.5004, 0.08082, 0.5052, 0.08082, 0.5052, 0.1265, 0.5344, 0.08082, 0.5344, 0.1265, 0.5297, 0.1265, 0.5297, 0.08082, 0.5344, 0.08082, 0.5344, 0.1265, 0.5297, 0.1265, 0.5297, 0.08082, 0.627, 0.08082, 0.627, 0.1265, 0.6223, 0.1265, 0.6223, 0.08082, 0.627, 0.08082, 0.627, 0.1265, 0.6223, 0.1265, 0.6223, 0.08082, 0.593, 0.1265, 0.593, 0.08082, 0.5978, 0.08082, 0.5978, 0.1265, 0.593, 0.1265, 0.593, 0.08082, 0.5978, 0.08082, 0.5978, 0.1265, 0.7993, 0.114, 0.8181, 0.1374, 0.7808, 0.1617, 0.7664, 0.1364, 0.7724, 0.03407, 0.7704, 0.03528, 0.7692, 0.03182, 0.7717, 0.03131, 0.8253, 0.1431, 0.8544, 0.1724, 0.9049, 0.1275, 0.8716, 0.09293, 0.8419, 0.06587, 0.8087, 0.03562, 0.7622, 0.08666, 0.7954, 0.1169, 0.7963, 0.1234, 0.7665, 0.1504, 0.7844, 0.1738, 0.8184, 0.1442, 0.7709, 0.07331, 0.7993, 0.1075, 0.8518, 0.06378, 0.8234, 0.02961, 0.9061, 0.127, 0.8766, 0.09473, 0.8252, 0.1372, 0.8535, 0.1714, 0.8452, 0.06882, 0.7987, 0.1199, 0.8216, 0.1408, 0.8681, 0.08973, 0.8861, 0.03299, 0.8582, 0.06479, 0.8776, 0.08797, 0.9116, 0.05413, 0.8996, 0.05403, 0.9009, 0.05038, 0.8794, 0.03136, 0.876, 0.03297, 0.7737, 0.1244, 0.7713, 0.1246, 0.7609, 0.1679, 0.7628, 0.1696, 0.7754, 0.1003, 0.8049, 0.1009, 0.8051, 0.05475, 0.7751, 0.05639, 0.8049, 0.1009, 0.8386, 0.1018, 0.8397, 0.05464, 0.8051, 0.05475, 0.9102, 0.1749, 0.9124, 0.1732, 0.905, 0.1277, 0.9025, 0.1274, 0.7664, 0.1364, 0.7644, 0.1391, 0.777, 0.1617, 0.7808, 0.1617, 0.876, 0.03297, 0.8487, 0.06597, 0.8704, 0.08595, 0.8996, 0.05403, 0.9116, 0.05413, 0.9124, 0.04992, 0.8895, 0.03125, 0.8861, 0.03299, 0.8794, 0.03136, 0.8759, 0.02668, 0.8729, 0.02964, 0.876, 0.03297, 0.8766, 0.03166, 0.8402, 0.02981, 0.8398, 0.05165, 0.8747, 0.05325, 0.909, 0.03663, 0.8766, 0.03166, 0.8747, 0.05325, 0.9052, 0.05619, 0.9024, 0.1248, 0.9046, 0.124, 0.9046, 0.1061, 0.9023, 0.1054, 0.8039, 0.03044, 0.7724, 0.03407, 0.7749, 0.05379, 0.805, 0.05181, 0.7664, 0.1364, 0.7639, 0.1333, 0.7609, 0.1354, 0.7644, 0.1391, 0.5052, 0.08082, 0.5052, 0.1265, 0.5297, 0.1265, 0.5297, 0.08082, 0.7724, 0.03407, 0.7704, 0.03528, 0.7725, 0.05331, 0.7749, 0.05379, 0.7739, 0.1219, 0.8038, 0.1241, 0.8048, 0.1037, 0.7752, 0.1028, 0.8038, 0.1241, 0.8381, 0.1256, 0.8386, 0.1047, 0.8048, 0.1037, 0.9052, 0.05619, 0.9076, 0.05586, 0.911, 0.03798, 0.909, 0.03663, 0.8234, 0.02961, 0.82, 0.02819, 0.7701, 0.06971, 0.7709, 0.07331, 0.8546, 0.06711, 0.8021, 0.1108, 0.8217, 0.1344, 0.8742, 0.09073, 0.8725, 0.1025, 0.9023, 0.1028, 0.9048, 0.05877, 0.8745, 0.05622, 0.8745, 0.1776, 0.9102, 0.1749, 0.9025, 0.1274, 0.8725, 0.1288, 0.8366, 0.1778, 0.8745, 0.1776, 0.8725, 0.1288, 0.838, 0.1286, 0.7986, 0.1754, 0.8366, 0.1778, 0.838, 0.1286, 0.8036, 0.127, 0.7628, 0.1696, 0.7986, 0.1754, 0.8036, 0.127, 0.7737, 0.1244, 0.9098, 0.03382, 0.909, 0.03663, 0.911, 0.03798, 0.9124, 0.03449, 0.6223, 0.1265, 0.6223, 0.08082, 0.5978, 0.08082, 0.5978, 0.1265, 0.593, 0.1265, 0.593, 0.08082, 0.5344, 0.08082, 0.5344, 0.1265, 0.5052, 0.08082, 0.5052, 0.1265, 0.5297, 0.1265, 0.5297, 0.08082, 0.593, 0.1265, 0.593, 0.08082, 0.5344, 0.08082, 0.5344, 0.1265, 0.6223, 0.1265, 0.6223, 0.08082, 0.5978, 0.08082, 0.5978, 0.1265, 0.6857, 0.1265, 0.6857, 0.08082, 0.627, 0.08082, 0.627, 0.1265, 0.6857, 0.1265, 0.6857, 0.08082, 0.627, 0.08082, 0.627, 0.1265, 0.8402, 0.02981, 0.8039, 0.03044, 0.805, 0.05181, 0.8398, 0.05165, 0.8087, 0.03562, 0.8051, 0.03468, 0.761, 0.08316, 0.7622, 0.08666, 0.7752, 0.1028, 0.773, 0.1034, 0.7718, 0.121, 0.7739, 0.1219, 0.8381, 0.1256, 0.8724, 0.1259, 0.8724, 0.1054, 0.8386, 0.1047, 0.7665, 0.1504, 0.7649, 0.1534, 0.7807, 0.1743, 0.7844, 0.1738, 0.8386, 0.1018, 0.8725, 0.1025, 0.8745, 0.05622, 0.8397, 0.05464, 0.8724, 0.1259, 0.9024, 0.1248, 0.9023, 0.1054, 0.8724, 0.1054, 0.7975, 0.1102, 0.7993, 0.114, 0.8021, 0.1108, 0.8212, 0.1395, 0.8252, 0.1372, 0.8217, 0.1344, 0.8487, 0.06597, 0.8449, 0.06384, 0.8452, 0.06882, 0.8731, 0.08956, 0.8704, 0.08595, 0.8681, 0.08973, 0.8582, 0.06479, 0.8546, 0.06249, 0.8546, 0.06711, 0.8766, 0.09473, 0.8793, 0.09114, 0.8742, 0.09073, 0.794, 0.1199, 0.7963, 0.1234, 0.7987, 0.1199, 0.8253, 0.1431, 0.8216, 0.1408, 0.8218, 0.1456, 0.8996, 0.05403, 0.9032, 0.05657, 0.9057, 0.05339, 0.9009, 0.05038, 0.7725, 0.05331, 0.7727, 0.05707, 0.7751, 0.05639, 0.7749, 0.05379, 0.9071, 0.05955, 0.9076, 0.05586, 0.9052, 0.05619, 0.9048, 0.05877, 0.8533, 0.1776, 0.8568, 0.1733, 0.8535, 0.1714, 0.8506, 0.1747, 0.8895, 0.03125, 0.8859, 0.02668, 0.883, 0.02967, 0.8861, 0.03299, 0.905, 0.1277, 0.9046, 0.124, 0.9024, 0.1248, 0.9025, 0.1274, 0.7737, 0.1244, 0.7739, 0.1219, 0.7718, 0.121, 0.7713, 0.1246, 0.7609, 0.1502, 0.7649, 0.1534, 0.7665, 0.1504, 0.7636, 0.1477, 0.91, 0.1245, 0.9061, 0.127, 0.9074, 0.1304, 0.9124, 0.1277, 0.9023, 0.1028, 0.9023, 0.1054, 0.9046, 0.1061, 0.9046, 0.1023, 0.7731, 0.09971, 0.773, 0.1034, 0.7752, 0.1028, 0.7754, 0.1003, 0.8544, 0.1724, 0.8519, 0.1756, 0.8545, 0.1781, 0.8575, 0.174, 0.8544, 0.1724, 0.8575, 0.174, 0.9057, 0.131, 0.9049, 0.1275, 0.7751, 0.05639, 0.7727, 0.05707, 0.7731, 0.09971, 0.7754, 0.1003, 0.9023, 0.1028, 0.9046, 0.1023, 0.9071, 0.05955, 0.9048, 0.05877, 0.8535, 0.1714, 0.8568, 0.1733, 0.9074, 0.1304, 0.9061, 0.127, 0.7639, 0.1333, 0.7664, 0.1364, 0.7993, 0.114, 0.7975, 0.1102, 0.8021, 0.1108, 0.7993, 0.114, 0.8181, 0.1374, 0.8217, 0.1344, 0.9032, 0.05657, 0.8996, 0.05403, 0.8704, 0.08595, 0.8731, 0.08956, 0.8681, 0.08973, 0.8704, 0.08595, 0.8487, 0.06597, 0.8452, 0.06882, 0.7954, 0.1169, 0.7987, 0.1199, 0.8452, 0.06882, 0.8419, 0.06587, 0.8716, 0.09293, 0.8681, 0.08973, 0.8216, 0.1408, 0.8253, 0.1431, 0.8184, 0.1442, 0.8216, 0.1408, 0.7987, 0.1199, 0.7963, 0.1234, 0.7636, 0.1477, 0.7665, 0.1504, 0.7963, 0.1234, 0.794, 0.1199, 0.9061, 0.127, 0.91, 0.1245, 0.8793, 0.09114, 0.8766, 0.09473, 0.8742, 0.09073, 0.8776, 0.08797, 0.8582, 0.06479, 0.8546, 0.06711, 0.7993, 0.1075, 0.8021, 0.1108, 0.8546, 0.06711, 0.8518, 0.06378, 0.8766, 0.09473, 0.8742, 0.09073, 0.8217, 0.1344, 0.8252, 0.1372, 0.8449, 0.06384, 0.8487, 0.06597, 0.876, 0.03297, 0.8729, 0.02964, 0.7717, 0.03131, 0.7724, 0.03407, 0.8039, 0.03044, 0.8037, 0.02734, 0.8037, 0.02734, 0.8039, 0.03044, 0.8402, 0.02981, 0.8403, 0.02668, 0.8403, 0.02668, 0.8402, 0.02981, 0.8766, 0.03166, 0.8769, 0.0286, 0.8769, 0.0286, 0.8766, 0.03166, 0.909, 0.03663, 0.9098, 0.03382, 0.8252, 0.1372, 0.8212, 0.1395, 0.8506, 0.1747, 0.8535, 0.1714, 0.9048, 0.05877, 0.9052, 0.05619, 0.8747, 0.05325, 0.8745, 0.05622, 0.8745, 0.05622, 0.8747, 0.05325, 0.8398, 0.05165, 0.8397, 0.05464, 0.8397, 0.05464, 0.8398, 0.05165, 0.805, 0.05181, 0.8051, 0.05475, 0.8051, 0.05475, 0.805, 0.05181, 0.7749, 0.05379, 0.7751, 0.05639, 0.8546, 0.06249, 0.8582, 0.06479, 0.8861, 0.03299, 0.883, 0.02967, 0.9025, 0.1274, 0.9024, 0.1248, 0.8724, 0.1259, 0.8725, 0.1288, 0.8725, 0.1288, 0.8724, 0.1259, 0.8381, 0.1256, 0.838, 0.1286, 0.838, 0.1286, 0.8381, 0.1256, 0.8038, 0.1241, 0.8036, 0.127, 0.8036, 0.127, 0.8038, 0.1241, 0.7739, 0.1219, 0.7737, 0.1244, 0.8253, 0.1431, 0.8218, 0.1456, 0.8519, 0.1756, 0.8544, 0.1724, 0.7754, 0.1003, 0.7752, 0.1028, 0.8048, 0.1037, 0.8049, 0.1009, 0.8049, 0.1009, 0.8048, 0.1037, 0.8386, 0.1047, 0.8386, 0.1018, 0.8386, 0.1018, 0.8386, 0.1047, 0.8724, 0.1054, 0.8725, 0.1025, 0.8725, 0.1025, 0.8724, 0.1054, 0.9023, 0.1054, 0.9023, 0.1028, 0.5004, 0.1265, 0.5052, 0.1265, 0.5052, 0.08082, 0.5004, 0.08082, 0.5004, 0.1265, 0.5052, 0.1265, 0.5052, 0.08082, 0.5004, 0.08082, 0.5344, 0.08082, 0.5297, 0.08082, 0.5297, 0.1265, 0.5344, 0.1265, 0.5344, 0.08082, 0.5297, 0.08082, 0.5297, 0.1265, 0.5344, 0.1265, 0.627, 0.08082, 0.6223, 0.08082, 0.6223, 0.1265, 0.627, 0.1265, 0.627, 0.08082, 0.6223, 0.08082, 0.6223, 0.1265, 0.627, 0.1265, 0.593, 0.1265, 0.5978, 0.1265, 0.5978, 0.08082, 0.593, 0.08082, 0.593, 0.1265, 0.5978, 0.1265, 0.5978, 0.08082, 0.593, 0.08082, 0.7993, 0.114, 0.7664, 0.1364, 0.7808, 0.1617, 0.8181, 0.1374, 0.7724, 0.03407, 0.7717, 0.03131, 0.7692, 0.03182, 0.7704, 0.03528])
me_cube_005.materials.append(mat_table)
me_cube_005.update()

# ---- objects
ob_cube = bpy.data.objects.new('Cube', me_cube_001)
ob_cube_001 = bpy.data.objects.new('Cube.001', me_cube_002)
ob_cube_002 = bpy.data.objects.new('Cube.002', me_cube_003)
ob_cube_003 = bpy.data.objects.new('Cube.003', me_cube_004)
ob_cube_004 = bpy.data.objects.new('Cube.004', me_cube_005)

# ---- transforms, parenting, visibility, modifiers, constraints
ob_cube.location = (0.0, 0.0, 0.0)
ob_cube_001.location = (0.0, 0.0, 0.0)
ob_cube_002.location = (0.0, 0.0, 0.0)
ob_cube_003.location = (0.0, 0.0, 0.0)
ob_cube_004.location = (0.0, 0.0, 0.0)

# ---- collection membership
col_collection.objects.link(ob_cube)
col_collection.objects.link(ob_cube_001)
col_collection.objects.link(ob_cube_002)
col_collection.objects.link(ob_cube_003)
col_collection.objects.link(ob_cube_004)

# ---- scene / render settings (as saved in the file)
scene.frame_start = 1; scene.frame_end = 250; scene.frame_set(1)
scene.render.engine = 'BLENDER_EEVEE_NEXT'
scene.cycles.sampling_pattern = 'TABULATED_SOBOL'
scene.cycles.use_light_tree = False
scene.view_settings.view_transform = 'Filmic'
bpy.context.view_layer.update()

# ---- added for rendering (the .blend has no active camera and no usable light): camera, sun
cam_auto = bpy.data.cameras.new('AutoCamera')
cam_auto.lens = 50.0
cam_auto.sensor_width = 36.0
cam_auto.clip_end = 1000.0
ob_auto_camera = bpy.data.objects.new('AutoCamera', cam_auto)
scene.collection.objects.link(ob_auto_camera)
ob_auto_camera.location = (13.506, -16.2073, 12.9658)
ob_auto_camera.rotation_euler = (1.09748, -7.21219e-08, 0.694738)
scene.camera = ob_auto_camera
light_auto_sun = bpy.data.lights.new('AutoSun', 'SUN')
light_auto_sun.energy = 3.0
light_auto_sun.angle = 0.0523599
ob_auto_sun = bpy.data.objects.new('AutoSun', light_auto_sun)
scene.collection.objects.link(ob_auto_sun)
ob_auto_sun.rotation_euler = (0.872665, 0.174533, 0.523599)
bpy.context.view_layer.update()
